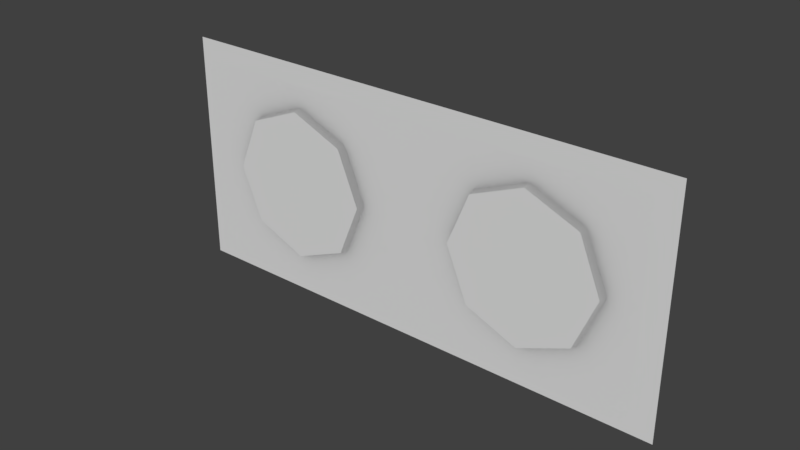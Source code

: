 # Source: toma_corriente.blend  (saved by Blender 2.83.19; exported with 4.5.12 LTS)
import bpy
from mathutils import Matrix  # noqa: F401  (used for matrix-valued properties, if any)

bpy.ops.wm.read_factory_settings(use_empty=True)
scene = bpy.context.scene
scene.name = 'Scene'

# ---- collections
col_collection_1 = bpy.data.collections.new('Collection 1'); scene.collection.children.link(col_collection_1)

# ---- materials (node trees are filled in below, after node groups)
mat_toma_corriente = bpy.data.materials.new('toma_corriente')
mat_toma_corriente.alpha_threshold = 0.0
mat_toma_corriente.roughness = 0.5

# ---- material node trees
mat_toma_corriente.use_nodes = True; mat_toma_corriente.node_tree.nodes.clear()
_N = mat_toma_corriente.node_tree.nodes; _L = mat_toma_corriente.node_tree.links
n0 = _N.new('ShaderNodeOutputMaterial'); n0.name = 'Material Output'; n0.location = (300, 300)
n1 = _N.new('ShaderNodeAmbientOcclusion'); n1.name = 'Ambient Occlusion'; n1.location = (10, 300)
n1.samples = 1
n1.inputs[0].default_value = (0.477, 0.477, 0.477, 1.0)
n1.inputs[1].default_value = 0.0
_L.new(n1.outputs[0], n0.inputs[0])
n0.is_active_output = True

# ---- world
world_world = bpy.data.worlds.new('World'); scene.world = world_world
world_world.color = (0.05088, 0.05088, 0.05088)
world_world.use_sun_shadow = False
world_world.sun_shadow_jitter_overblur = 0.0
world_world.cycles.sampling_method = 'MANUAL'

# ---- meshes
me_plane_009 = bpy.data.meshes.new('Plane.009')
me_plane_009.from_pydata([(-0.07274, -0.02955, 0.001868), (0.08485, -0.02955, 0.001868), (-0.07274, 0.03791, 0.001868), (0.08485, 0.03791, 0.001868), (-0.07906, 0.0432, -0.001396), (-0.07906, -0.03485, -0.001396), (0.09118, -0.03485, -0.001396), (0.09118, 0.0432, -0.001396), (0.05008, 0.03055, 0.004445), (0.03271, 0.02335, 0.004445), (0.02551, 0.005983, 0.004445), (0.03271, -0.01139, 0.004445), (0.05008, -0.01858, 0.004445), (0.06745, -0.01139, 0.004445), (0.07465, 0.005983, 0.004445), (0.06745, 0.02335, 0.004445), (0.05008, 0.0312, 0.001723), (0.03225, 0.02381, 0.001723), (0.02486, 0.005983, 0.001723), (0.03225, -0.01185, 0.001723), (0.05008, -0.01923, 0.001723), (0.06791, -0.01185, 0.001723), (0.0753, 0.005983, 0.001723), (0.06791, 0.02381, 0.001723), (-0.03272, 0.03055, 0.004445), (-0.05009, 0.02335, 0.004445), (-0.05729, 0.005983, 0.004445), (-0.05009, -0.01139, 0.004445), (-0.03272, -0.01858, 0.004445), (-0.01535, -0.01139, 0.004445), (-0.008151, 0.005983, 0.004445), (-0.01535, 0.02335, 0.004445), (-0.03272, 0.0312, 0.001723), (-0.05055, 0.02381, 0.001723), (-0.05794, 0.005983, 0.001723), (-0.05055, -0.01185, 0.001723), (-0.03272, -0.01923, 0.001723), (-0.01489, -0.01185, 0.001723), (-0.007501, 0.005983, 0.001723), (-0.01489, 0.02381, 0.001723)], [], [(0, 1, 3, 2), (3, 7, 4, 2), (0, 5, 6, 1), (1, 6, 7, 3), (2, 4, 5, 0), (15, 14, 22, 23), (13, 12, 20, 21), (11, 10, 18, 19), (9, 8, 16, 17), (8, 15, 23, 16), (14, 13, 21, 22), (12, 11, 19, 20), (10, 9, 17, 18), (9, 10, 11, 12, 13, 14, 15, 8), (31, 30, 38, 39), (29, 28, 36, 37), (27, 26, 34, 35), (25, 24, 32, 33), (24, 31, 39, 32), (30, 29, 37, 38), (28, 27, 35, 36), (26, 25, 33, 34), (25, 26, 27, 28, 29, 30, 31, 24)])
me_plane_009.materials.append(mat_toma_corriente)
me_plane_009.use_remesh_preserve_volume = False
me_plane_009.use_remesh_preserve_attributes = False
me_plane_009.use_mirror_vertex_groups = False
me_plane_009.update()

# ---- objects
ob_toma_corriente = bpy.data.objects.new('toma_corriente', me_plane_009)

# ---- transforms, parenting, visibility, modifiers, constraints
ob_toma_corriente.location = (0.0, 0.0, 0.0)
ob_toma_corriente.rotation_euler = (1.571, -0.0, 0.0)
ob_toma_corriente.lineart.crease_threshold = 0.0

# ---- collection membership
col_collection_1.objects.link(ob_toma_corriente)

# ---- scene / render settings (as saved in the file)
scene.frame_start = 1; scene.frame_end = 250; scene.frame_set(1)
scene.render.engine = 'CYCLES'
scene.render.resolution_percentage = 50
scene.render.dither_intensity = 0.0
scene.cycles.use_denoising = False
scene.cycles.samples = 128
scene.cycles.sampling_pattern = 'TABULATED_SOBOL'
scene.cycles.use_adaptive_sampling = False
scene.cycles.use_light_tree = False
scene.cycles.blur_glossy = 0.0
scene.cycles.sample_clamp_indirect = 0.0
scene.view_settings.view_transform = 'Standard'
bpy.context.view_layer.update()

# ---- added for rendering (the .blend has no active camera and no usable light): camera, sun
cam_auto = bpy.data.cameras.new('AutoCamera')
cam_auto.lens = 50.0
cam_auto.sensor_width = 36.0
cam_auto.clip_end = 1000.0
ob_auto_camera = bpy.data.objects.new('AutoCamera', cam_auto)
scene.collection.objects.link(ob_auto_camera)
ob_auto_camera.location = (0.191104, -0.223579, 0.152212)
ob_auto_camera.rotation_euler = (1.09748, -7.21219e-08, 0.694738)
scene.camera = ob_auto_camera
light_auto_sun = bpy.data.lights.new('AutoSun', 'SUN')
light_auto_sun.energy = 3.0
light_auto_sun.angle = 0.0523599
ob_auto_sun = bpy.data.objects.new('AutoSun', light_auto_sun)
scene.collection.objects.link(ob_auto_sun)
ob_auto_sun.rotation_euler = (0.872665, 0.174533, 0.523599)
bpy.context.view_layer.update()
